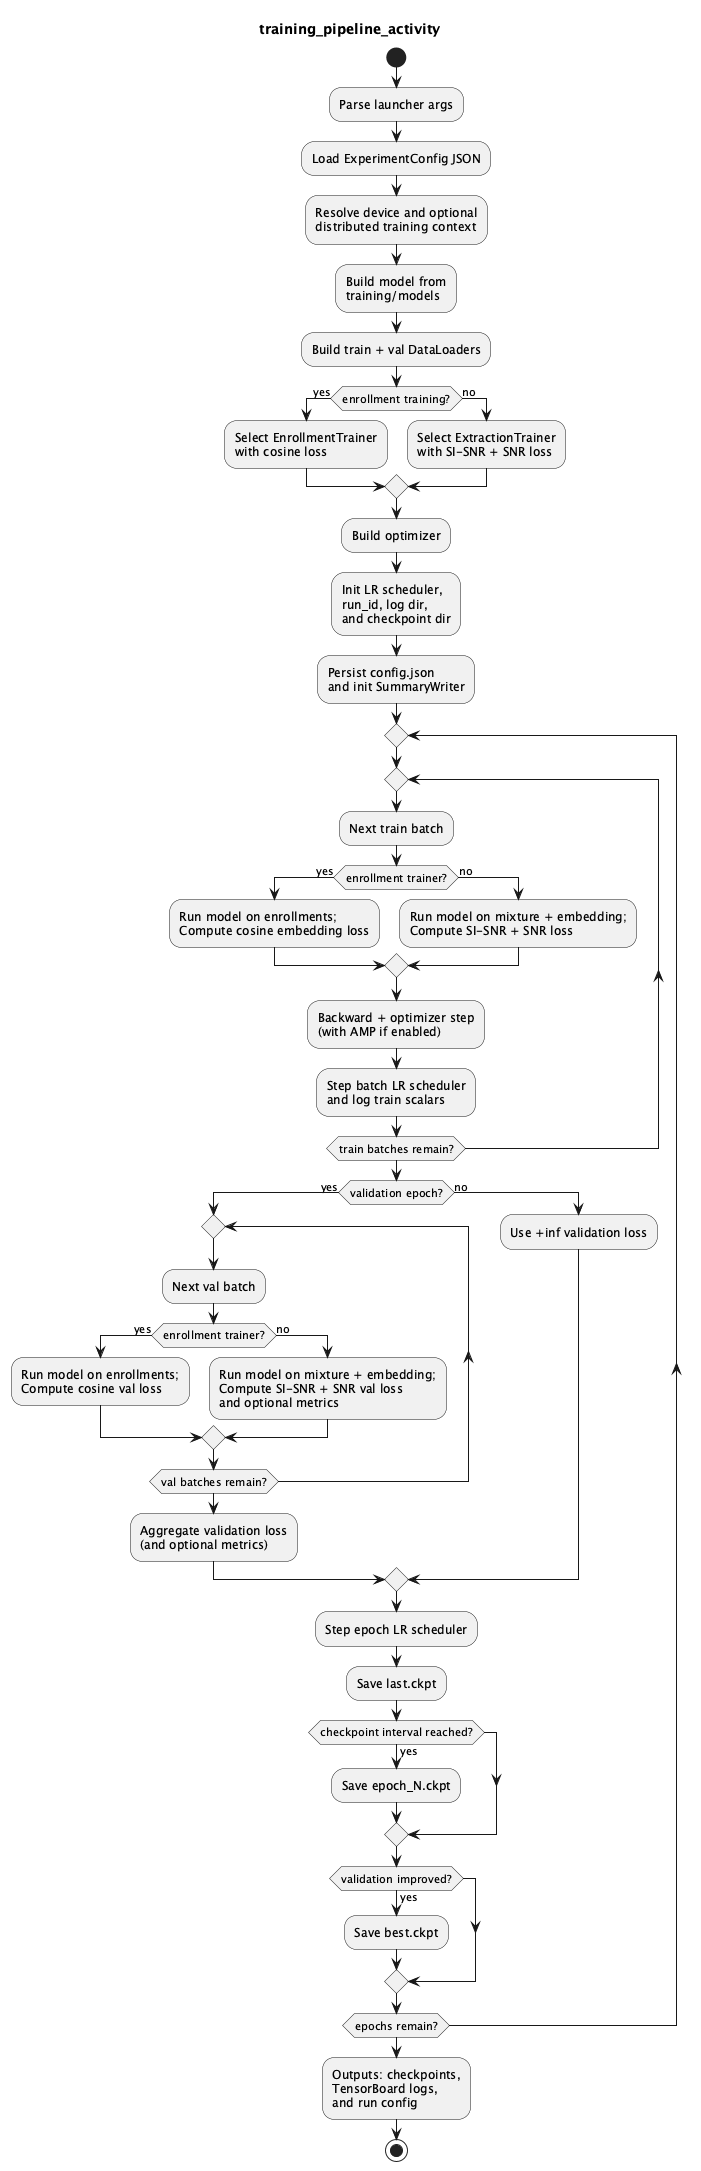

The diagram above was rendered by PlantUML. Its source (embedded in the PNG):
@startuml
title training_pipeline_activity

start
:Parse launcher args;
:Load ExperimentConfig JSON;
:Resolve device and optional\ndistributed training context;
:Build model from\ntraining/models;
:Build train + val DataLoaders;
if (enrollment training?) then (yes)
  :Select EnrollmentTrainer\nwith cosine loss;
else (no)
  :Select ExtractionTrainer\nwith SI-SNR + SNR loss;
endif
:Build optimizer;
:Init LR scheduler,\nrun_id, log dir,\nand checkpoint dir;
:Persist config.json\nand init SummaryWriter;

repeat
  repeat
    :Next train batch;
    if (enrollment trainer?) then (yes)
      :Run model on enrollments;\nCompute cosine embedding loss;
    else (no)
      :Run model on mixture + embedding;\nCompute SI-SNR + SNR loss;
    endif
    :Backward + optimizer step\n(with AMP if enabled);
    :Step batch LR scheduler\nand log train scalars;
  repeat while (train batches remain?)

  if (validation epoch?) then (yes)
    repeat
      :Next val batch;
      if (enrollment trainer?) then (yes)
        :Run model on enrollments;\nCompute cosine val loss;
      else (no)
        :Run model on mixture + embedding;\nCompute SI-SNR + SNR val loss\nand optional metrics;
      endif
    repeat while (val batches remain?)
    :Aggregate validation loss\n(and optional metrics);
  else (no)
    :Use +inf validation loss;
  endif

  :Step epoch LR scheduler;
  :Save last.ckpt;
  if (checkpoint interval reached?) then (yes)
    :Save epoch_N.ckpt;
  endif
  if (validation improved?) then (yes)
    :Save best.ckpt;
  endif
repeat while (epochs remain?)

:Outputs: checkpoints,\nTensorBoard logs,\nand run config;
stop
@enduml